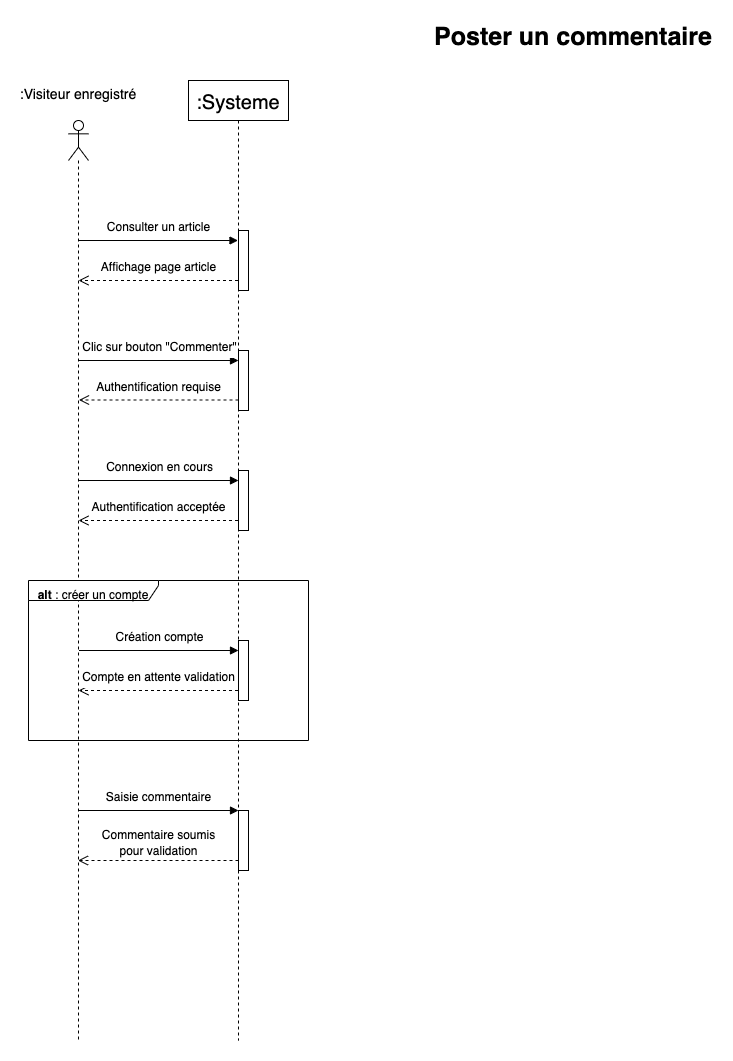

The diagram above was exported from draw.io. Its source (the exported page's mxGraphModel, read from the mxfile embedded in the PNG):
<mxGraphModel dx="1554" dy="754" grid="1" gridSize="10" guides="1" tooltips="1" connect="1" arrows="1" fold="1" page="1" pageScale="1" pageWidth="1169" pageHeight="826" math="0" shadow="0">
  <root>
    <mxCell id="0" />
    <mxCell id="1" parent="0" />
    <mxCell id="FqgkaudBTkqHghkHj_1b-2" value="Poster un commentaire" style="text;align=center;fontStyle=1;verticalAlign=middle;spacingLeft=3;spacingRight=3;strokeColor=none;rotatable=0;points=[[0,0.5],[1,0.5]];portConstraint=eastwest;fontSize=25;" parent="1" vertex="1">
      <mxGeometry x="545" y="20" width="80" height="26" as="geometry" />
    </mxCell>
    <mxCell id="FqgkaudBTkqHghkHj_1b-3" value="&lt;font style=&quot;font-size: 20px&quot;&gt;:Systeme&lt;/font&gt;" style="shape=umlLifeline;perimeter=lifelinePerimeter;whiteSpace=wrap;html=1;container=1;collapsible=0;recursiveResize=0;outlineConnect=0;fontSize=25;" parent="1" vertex="1">
      <mxGeometry x="200" y="80" width="100" height="960" as="geometry" />
    </mxCell>
    <mxCell id="FqgkaudBTkqHghkHj_1b-4" value="" style="shape=umlLifeline;participant=umlActor;perimeter=lifelinePerimeter;whiteSpace=wrap;html=1;container=1;collapsible=0;recursiveResize=0;verticalAlign=top;spacingTop=36;outlineConnect=0;fontSize=25;" parent="1" vertex="1">
      <mxGeometry x="80" y="120" width="20" height="920" as="geometry" />
    </mxCell>
    <mxCell id="FqgkaudBTkqHghkHj_1b-5" value="&lt;font&gt;&lt;font style=&quot;font-size: 12px&quot;&gt;Consulter un article&lt;/font&gt;&lt;br&gt;&lt;/font&gt;" style="html=1;verticalAlign=bottom;endArrow=block;fontSize=25;" parent="1" target="FqgkaudBTkqHghkHj_1b-3" edge="1">
      <mxGeometry width="80" relative="1" as="geometry">
        <mxPoint x="90" y="240" as="sourcePoint" />
        <mxPoint x="170" y="240" as="targetPoint" />
      </mxGeometry>
    </mxCell>
    <mxCell id="FqgkaudBTkqHghkHj_1b-6" value="&lt;font style=&quot;font-size: 12px&quot;&gt;Affichage page article&lt;/font&gt;" style="html=1;verticalAlign=bottom;endArrow=open;dashed=1;endSize=8;fontSize=25;" parent="1" source="FqgkaudBTkqHghkHj_1b-3" edge="1">
      <mxGeometry relative="1" as="geometry">
        <mxPoint x="170" y="280" as="sourcePoint" />
        <mxPoint x="90" y="280" as="targetPoint" />
      </mxGeometry>
    </mxCell>
    <mxCell id="FqgkaudBTkqHghkHj_1b-7" value="" style="html=1;points=[];perimeter=orthogonalPerimeter;fontSize=25;" parent="1" vertex="1">
      <mxGeometry x="250" y="230" width="10" height="60" as="geometry" />
    </mxCell>
    <mxCell id="FqgkaudBTkqHghkHj_1b-8" value="&lt;font&gt;&lt;font style=&quot;font-size: 12px&quot;&gt;Clic sur bouton &quot;Commenter&quot;&lt;/font&gt;&lt;br&gt;&lt;/font&gt;" style="html=1;verticalAlign=bottom;endArrow=block;fontSize=25;" parent="1" edge="1">
      <mxGeometry width="80" relative="1" as="geometry">
        <mxPoint x="90.5" y="360" as="sourcePoint" />
        <mxPoint x="250" y="360" as="targetPoint" />
      </mxGeometry>
    </mxCell>
    <mxCell id="FqgkaudBTkqHghkHj_1b-9" value="&lt;font style=&quot;font-size: 12px&quot;&gt;Authentification requise&lt;/font&gt;" style="html=1;verticalAlign=bottom;endArrow=open;dashed=1;endSize=8;fontSize=25;" parent="1" edge="1">
      <mxGeometry relative="1" as="geometry">
        <mxPoint x="250" y="399.5" as="sourcePoint" />
        <mxPoint x="90.5" y="399.5" as="targetPoint" />
      </mxGeometry>
    </mxCell>
    <mxCell id="FqgkaudBTkqHghkHj_1b-10" value="&lt;font&gt;&lt;font style=&quot;font-size: 12px&quot;&gt;Connexion en cours&lt;/font&gt;&lt;br&gt;&lt;/font&gt;" style="html=1;verticalAlign=bottom;endArrow=block;fontSize=25;" parent="1" edge="1">
      <mxGeometry width="80" relative="1" as="geometry">
        <mxPoint x="90.5" y="480" as="sourcePoint" />
        <mxPoint x="250" y="480" as="targetPoint" />
      </mxGeometry>
    </mxCell>
    <mxCell id="FqgkaudBTkqHghkHj_1b-11" value="&lt;font style=&quot;font-size: 12px&quot;&gt;Authentification acceptée&lt;/font&gt;" style="html=1;verticalAlign=bottom;endArrow=open;dashed=1;endSize=8;fontSize=25;" parent="1" edge="1">
      <mxGeometry relative="1" as="geometry">
        <mxPoint x="249.5" y="520" as="sourcePoint" />
        <mxPoint x="90" y="520" as="targetPoint" />
      </mxGeometry>
    </mxCell>
    <mxCell id="FqgkaudBTkqHghkHj_1b-12" value="" style="html=1;points=[];perimeter=orthogonalPerimeter;fontSize=25;" parent="1" vertex="1">
      <mxGeometry x="250" y="350" width="10" height="60" as="geometry" />
    </mxCell>
    <mxCell id="FqgkaudBTkqHghkHj_1b-13" value="" style="html=1;points=[];perimeter=orthogonalPerimeter;fontSize=25;" parent="1" vertex="1">
      <mxGeometry x="250" y="470" width="10" height="60" as="geometry" />
    </mxCell>
    <mxCell id="FqgkaudBTkqHghkHj_1b-14" value="" style="html=1;points=[];perimeter=orthogonalPerimeter;fontSize=25;" parent="1" vertex="1">
      <mxGeometry x="250" y="640" width="10" height="60" as="geometry" />
    </mxCell>
    <mxCell id="FqgkaudBTkqHghkHj_1b-15" value="&lt;font&gt;&lt;font style=&quot;font-size: 12px&quot;&gt;Création compte&lt;/font&gt;&lt;br&gt;&lt;/font&gt;" style="html=1;verticalAlign=bottom;endArrow=block;fontSize=25;" parent="1" edge="1">
      <mxGeometry width="80" relative="1" as="geometry">
        <mxPoint x="90.5" y="650" as="sourcePoint" />
        <mxPoint x="250" y="650" as="targetPoint" />
      </mxGeometry>
    </mxCell>
    <mxCell id="FqgkaudBTkqHghkHj_1b-16" value="&lt;font style=&quot;font-size: 12px&quot;&gt;Compte en attente validation&lt;/font&gt;" style="html=1;verticalAlign=bottom;endArrow=open;dashed=1;endSize=8;fontSize=25;" parent="1" edge="1">
      <mxGeometry relative="1" as="geometry">
        <mxPoint x="249.5" y="690" as="sourcePoint" />
        <mxPoint x="90" y="690" as="targetPoint" />
      </mxGeometry>
    </mxCell>
    <mxCell id="FqgkaudBTkqHghkHj_1b-18" value="&lt;font style=&quot;font-size: 12px&quot;&gt;&lt;b&gt;alt&lt;/b&gt; : créer un compte&lt;/font&gt;" style="shape=umlFrame;whiteSpace=wrap;html=1;fontSize=25;width=130;height=20;" parent="1" vertex="1">
      <mxGeometry x="40" y="580" width="280" height="160" as="geometry" />
    </mxCell>
    <mxCell id="FqgkaudBTkqHghkHj_1b-20" value="" style="html=1;points=[];perimeter=orthogonalPerimeter;fontSize=25;" parent="1" vertex="1">
      <mxGeometry x="250" y="810" width="10" height="60" as="geometry" />
    </mxCell>
    <mxCell id="FqgkaudBTkqHghkHj_1b-21" value="&lt;font style=&quot;font-size: 12px&quot;&gt;Saisie commentaire&lt;/font&gt;" style="html=1;verticalAlign=bottom;endArrow=block;entryX=0;entryY=0;fontSize=25;" parent="1" source="FqgkaudBTkqHghkHj_1b-4" target="FqgkaudBTkqHghkHj_1b-20" edge="1">
      <mxGeometry relative="1" as="geometry">
        <mxPoint x="180" y="810" as="sourcePoint" />
      </mxGeometry>
    </mxCell>
    <mxCell id="FqgkaudBTkqHghkHj_1b-23" value=":Visiteur enregistré" style="text;align=center;fontStyle=0;verticalAlign=middle;spacingLeft=3;spacingRight=3;strokeColor=none;rotatable=0;points=[[0,0.5],[1,0.5]];portConstraint=eastwest;fontSize=14;" parent="1" vertex="1">
      <mxGeometry x="50" y="80" width="80" height="26" as="geometry" />
    </mxCell>
    <mxCell id="FqgkaudBTkqHghkHj_1b-24" value="&lt;font style=&quot;font-size: 12px&quot;&gt;Commentaire soumis&lt;br&gt;pour validation&lt;br&gt;&lt;/font&gt;" style="html=1;verticalAlign=bottom;endArrow=open;dashed=1;endSize=8;fontSize=14;" parent="1" target="FqgkaudBTkqHghkHj_1b-4" edge="1">
      <mxGeometry relative="1" as="geometry">
        <mxPoint x="250" y="860" as="sourcePoint" />
        <mxPoint x="170" y="860" as="targetPoint" />
      </mxGeometry>
    </mxCell>
  </root>
</mxGraphModel>